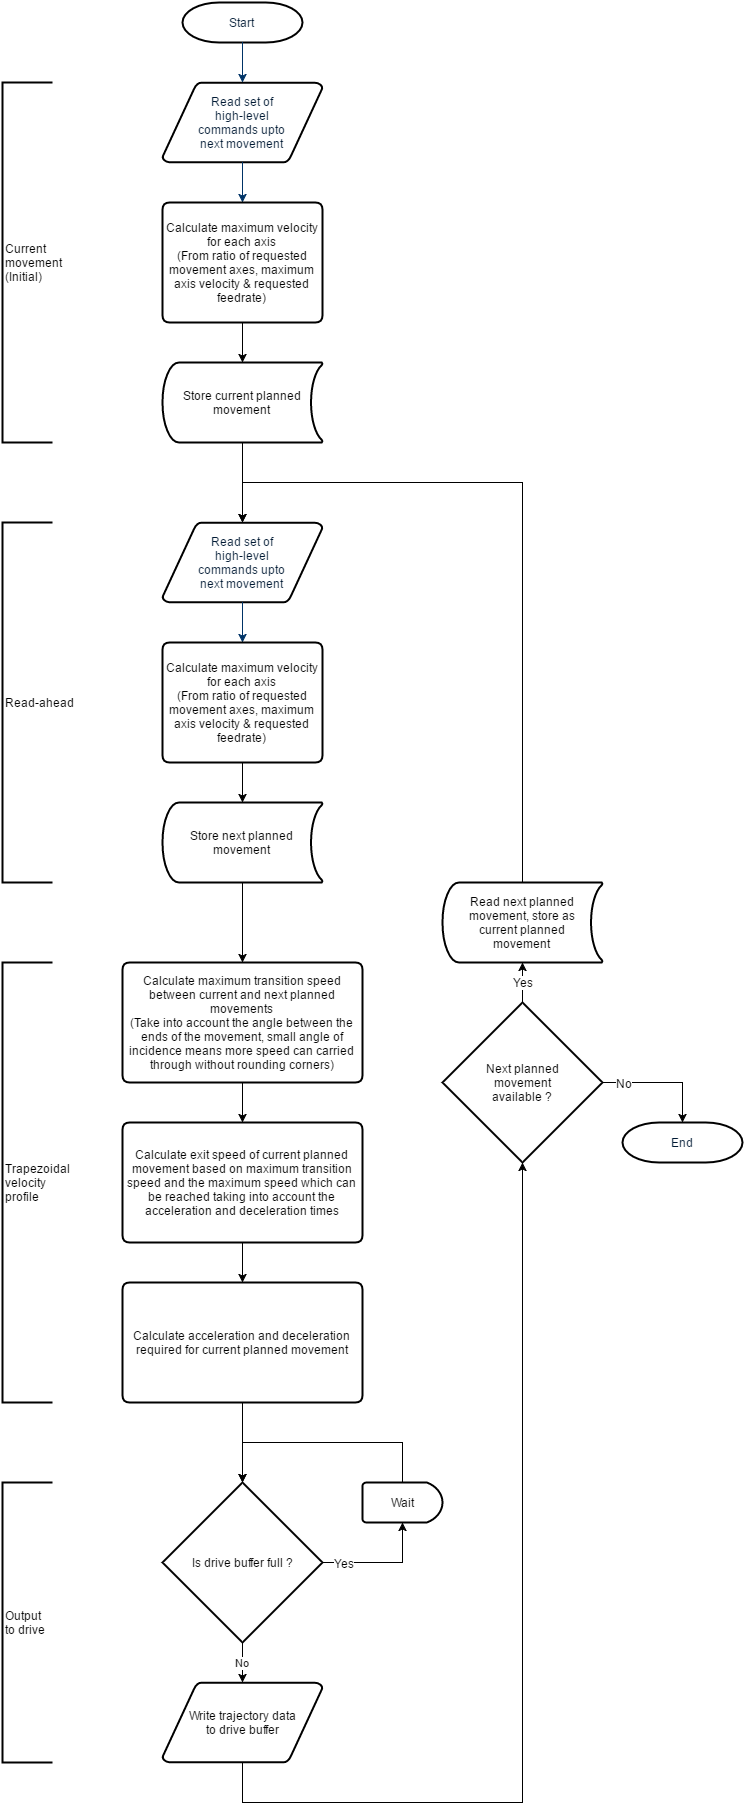

The diagram above was exported from draw.io. Its source (the exported page's mxGraphModel, read from the mxfile embedded in the PNG):
<mxGraphModel dx="3354" dy="1455" grid="1" gridSize="10" guides="1" tooltips="1" connect="1" arrows="1" fold="1" page="0" pageScale="1.5" pageWidth="826" pageHeight="1169" background="none" math="0" shadow="0">
  <root>
    <mxCell id="0" style=";html=1;" />
    <mxCell id="1" style=";html=1;" parent="0" />
    <mxCell id="2" value="S&lt;span style=&quot;line-height: 1.2&quot;&gt;tart&lt;/span&gt;" style="shape=mxgraph.flowchart.terminator;fillColor=#FFFFFF;strokeColor=#000000;strokeWidth=2;gradientColor=none;gradientDirection=north;fontColor=#001933;fontStyle=0;html=1;" parent="1" vertex="1">
      <mxGeometry x="180" width="120" height="40" as="geometry" />
    </mxCell>
    <mxCell id="3" value="Read set of&lt;div&gt;high-level&lt;div&gt;commands&amp;nbsp;&lt;span style=&quot;line-height: 1.2&quot;&gt;upto&lt;/span&gt;&lt;/div&gt;&lt;div&gt;next movement&lt;/div&gt;&lt;/div&gt;" style="shape=mxgraph.flowchart.data;fillColor=#FFFFFF;strokeColor=#000000;strokeWidth=2;gradientColor=none;gradientDirection=north;fontColor=#001933;fontStyle=0;html=1;" parent="1" vertex="1">
      <mxGeometry x="160" y="80" width="160" height="80" as="geometry" />
    </mxCell>
    <mxCell id="9" style="fontColor=#001933;fontStyle=1;strokeColor=#003366;strokeWidth=1;html=1;entryX=0.5;entryY=0;entryPerimeter=0;exitX=0.5;exitY=1;exitPerimeter=0;" parent="1" source="2" target="3" edge="1">
      <mxGeometry relative="1" as="geometry">
        <mxPoint x="220" y="50" as="sourcePoint" />
        <mxPoint x="220" y="70" as="targetPoint" />
      </mxGeometry>
    </mxCell>
    <mxCell id="10" style="fontColor=#001933;fontStyle=1;strokeColor=#003366;strokeWidth=1;html=1;entryX=0.5;entryY=0;entryPerimeter=0;exitX=0.5;exitY=1;exitPerimeter=0;" parent="1" source="3" target="665066bc0384a45-66" edge="1">
      <mxGeometry relative="1" as="geometry">
        <mxPoint x="160" y="180" as="sourcePoint" />
        <mxPoint x="240" y="190" as="targetPoint" />
      </mxGeometry>
    </mxCell>
    <mxCell id="665066bc0384a45-68" style="edgeStyle=orthogonalEdgeStyle;rounded=0;html=1;exitX=0.5;exitY=1;exitPerimeter=0;entryX=0.5;entryY=0;entryPerimeter=0;jettySize=auto;orthogonalLoop=1;" edge="1" parent="1" source="665066bc0384a45-66" target="665066bc0384a45-67">
      <mxGeometry relative="1" as="geometry" />
    </mxCell>
    <mxCell id="665066bc0384a45-66" value="Calculate maximum velocity for each axis&lt;div&gt;(From ratio of requested movement axes, maximum axis velocity &amp;amp; requested feedrate)&lt;/div&gt;" style="strokeWidth=2;html=1;shape=mxgraph.flowchart.process;whiteSpace=wrap;" vertex="1" parent="1">
      <mxGeometry x="160" y="200" width="160" height="120" as="geometry" />
    </mxCell>
    <mxCell id="665066bc0384a45-74" style="edgeStyle=orthogonalEdgeStyle;rounded=0;html=1;exitX=0.5;exitY=1;exitPerimeter=0;entryX=0.5;entryY=0;entryPerimeter=0;jettySize=auto;orthogonalLoop=1;" edge="1" parent="1" source="665066bc0384a45-67" target="665066bc0384a45-69">
      <mxGeometry relative="1" as="geometry" />
    </mxCell>
    <mxCell id="665066bc0384a45-67" value="Store current planned movement" style="strokeWidth=2;html=1;shape=mxgraph.flowchart.stored_data;whiteSpace=wrap;" vertex="1" parent="1">
      <mxGeometry x="160" y="360" width="160" height="80" as="geometry" />
    </mxCell>
    <mxCell id="665066bc0384a45-69" value="Read set of&lt;div&gt;high-level&lt;div&gt;commands&amp;nbsp;&lt;span style=&quot;line-height: 1.2&quot;&gt;upto&lt;/span&gt;&lt;/div&gt;&lt;div&gt;next movement&lt;/div&gt;&lt;/div&gt;" style="shape=mxgraph.flowchart.data;fillColor=#FFFFFF;strokeColor=#000000;strokeWidth=2;gradientColor=none;gradientDirection=north;fontColor=#001933;fontStyle=0;html=1;" vertex="1" parent="1">
      <mxGeometry x="160" y="520" width="160" height="80" as="geometry" />
    </mxCell>
    <mxCell id="665066bc0384a45-70" style="fontColor=#001933;fontStyle=1;strokeColor=#003366;strokeWidth=1;html=1;entryX=0.5;entryY=0;entryPerimeter=0;exitX=0.5;exitY=1;exitPerimeter=0;" edge="1" source="665066bc0384a45-69" target="665066bc0384a45-72" parent="1">
      <mxGeometry x="240" y="600" as="geometry">
        <mxPoint x="160" y="620" as="sourcePoint" />
        <mxPoint x="240" y="630" as="targetPoint" />
      </mxGeometry>
    </mxCell>
    <mxCell id="665066bc0384a45-71" style="edgeStyle=orthogonalEdgeStyle;rounded=0;html=1;exitX=0.5;exitY=1;exitPerimeter=0;entryX=0.5;entryY=0;entryPerimeter=0;jettySize=auto;orthogonalLoop=1;" edge="1" source="665066bc0384a45-72" target="665066bc0384a45-73" parent="1">
      <mxGeometry x="240" y="760" as="geometry" />
    </mxCell>
    <mxCell id="665066bc0384a45-72" value="Calculate maximum velocity for each axis&lt;div&gt;(From ratio of requested movement axes, maximum axis velocity &amp;amp; requested feedrate)&lt;/div&gt;" style="strokeWidth=2;html=1;shape=mxgraph.flowchart.process;whiteSpace=wrap;" vertex="1" parent="1">
      <mxGeometry x="160" y="640" width="160" height="120" as="geometry" />
    </mxCell>
    <mxCell id="665066bc0384a45-80" style="edgeStyle=orthogonalEdgeStyle;rounded=0;html=1;exitX=0.5;exitY=1;exitPerimeter=0;entryX=0.5;entryY=0;entryPerimeter=0;jettySize=auto;orthogonalLoop=1;" edge="1" parent="1" source="665066bc0384a45-73" target="665066bc0384a45-79">
      <mxGeometry relative="1" as="geometry" />
    </mxCell>
    <mxCell id="665066bc0384a45-73" value="Store next planned movement" style="strokeWidth=2;html=1;shape=mxgraph.flowchart.stored_data;whiteSpace=wrap;" vertex="1" parent="1">
      <mxGeometry x="160" y="800" width="160" height="80" as="geometry" />
    </mxCell>
    <mxCell id="665066bc0384a45-75" value="Read-ahead" style="strokeWidth=2;html=1;shape=mxgraph.flowchart.annotation_1;align=left;" vertex="1" parent="1">
      <mxGeometry y="520" width="50" height="360" as="geometry" />
    </mxCell>
    <mxCell id="665066bc0384a45-78" value="Current&lt;div&gt;movement&lt;/div&gt;&lt;div&gt;(Initial)&lt;/div&gt;" style="strokeWidth=2;html=1;shape=mxgraph.flowchart.annotation_1;align=left;" vertex="1" parent="1">
      <mxGeometry y="80" width="50" height="360" as="geometry" />
    </mxCell>
    <mxCell id="665066bc0384a45-84" style="edgeStyle=orthogonalEdgeStyle;rounded=0;html=1;exitX=0.5;exitY=1;exitPerimeter=0;entryX=0.5;entryY=0;entryPerimeter=0;jettySize=auto;orthogonalLoop=1;" edge="1" parent="1" source="665066bc0384a45-79" target="665066bc0384a45-82">
      <mxGeometry relative="1" as="geometry" />
    </mxCell>
    <mxCell id="665066bc0384a45-79" value="Calculate maximum transition speed between current and next planned movements&lt;div&gt;(Take into account the angle between the ends of the movement, small&amp;nbsp;angle of incidence means more speed can carried through without rounding corners)&lt;/div&gt;" style="strokeWidth=2;html=1;shape=mxgraph.flowchart.process;whiteSpace=wrap;" vertex="1" parent="1">
      <mxGeometry x="120" y="960" width="240" height="120" as="geometry" />
    </mxCell>
    <mxCell id="665066bc0384a45-81" value="Trapezoidal&lt;div&gt;velocity&lt;/div&gt;&lt;div&gt;profile&lt;/div&gt;" style="strokeWidth=2;html=1;shape=mxgraph.flowchart.annotation_1;align=left;" vertex="1" parent="1">
      <mxGeometry y="960" width="50" height="440" as="geometry" />
    </mxCell>
    <mxCell id="665066bc0384a45-85" style="edgeStyle=orthogonalEdgeStyle;rounded=0;html=1;exitX=0.5;exitY=1;exitPerimeter=0;entryX=0.5;entryY=0;entryPerimeter=0;jettySize=auto;orthogonalLoop=1;" edge="1" parent="1" source="665066bc0384a45-82" target="665066bc0384a45-83">
      <mxGeometry relative="1" as="geometry" />
    </mxCell>
    <mxCell id="665066bc0384a45-82" value="Calculate exit speed of current planned movement based on maximum transition speed and the maximum speed which can be reached taking into account the acceleration and deceleration times" style="strokeWidth=2;html=1;shape=mxgraph.flowchart.process;whiteSpace=wrap;" vertex="1" parent="1">
      <mxGeometry x="120" y="1120" width="240" height="120" as="geometry" />
    </mxCell>
    <mxCell id="665066bc0384a45-97" style="edgeStyle=orthogonalEdgeStyle;rounded=0;html=1;exitX=0.5;exitY=1;exitPerimeter=0;entryX=0.5;entryY=0;entryPerimeter=0;jettySize=auto;orthogonalLoop=1;" edge="1" parent="1" source="665066bc0384a45-83" target="665066bc0384a45-95">
      <mxGeometry relative="1" as="geometry" />
    </mxCell>
    <mxCell id="665066bc0384a45-83" value="Calculate acceleration and deceleration required for current planned movement" style="strokeWidth=2;html=1;shape=mxgraph.flowchart.process;whiteSpace=wrap;" vertex="1" parent="1">
      <mxGeometry x="120" y="1280" width="240" height="120" as="geometry" />
    </mxCell>
    <mxCell id="665066bc0384a45-87" style="edgeStyle=orthogonalEdgeStyle;rounded=0;html=1;exitX=0.5;exitY=0;exitPerimeter=0;jettySize=auto;orthogonalLoop=1;entryX=0.5;entryY=0;entryPerimeter=0;" edge="1" parent="1" source="665066bc0384a45-86" target="665066bc0384a45-69">
      <mxGeometry relative="1" as="geometry">
        <mxPoint x="277" y="480" as="targetPoint" />
        <Array as="points">
          <mxPoint x="520" y="480" />
          <mxPoint x="240" y="480" />
        </Array>
      </mxGeometry>
    </mxCell>
    <mxCell id="665066bc0384a45-86" value="Read next planned movement, store as&lt;div&gt;current planned&lt;/div&gt;&lt;div&gt;movement&lt;/div&gt;" style="strokeWidth=2;html=1;shape=mxgraph.flowchart.stored_data;whiteSpace=wrap;" vertex="1" parent="1">
      <mxGeometry x="440" y="880" width="160" height="80" as="geometry" />
    </mxCell>
    <mxCell id="665066bc0384a45-89" style="edgeStyle=orthogonalEdgeStyle;rounded=0;html=1;exitX=0.5;exitY=0;exitPerimeter=0;entryX=0.5;entryY=1;entryPerimeter=0;jettySize=auto;orthogonalLoop=1;" edge="1" parent="1" source="665066bc0384a45-88" target="665066bc0384a45-86">
      <mxGeometry relative="1" as="geometry" />
    </mxCell>
    <mxCell id="665066bc0384a45-93" value="Yes" style="text;html=1;resizable=0;points=[];align=center;verticalAlign=middle;labelBackgroundColor=#ffffff;" vertex="1" connectable="0" parent="665066bc0384a45-89">
      <mxGeometry x="0.05" relative="1" as="geometry">
        <mxPoint as="offset" />
      </mxGeometry>
    </mxCell>
    <mxCell id="665066bc0384a45-91" style="edgeStyle=orthogonalEdgeStyle;rounded=0;html=1;exitX=1;exitY=0.5;exitPerimeter=0;entryX=0.5;entryY=0;entryPerimeter=0;jettySize=auto;orthogonalLoop=1;" edge="1" parent="1" source="665066bc0384a45-88" target="665066bc0384a45-90">
      <mxGeometry relative="1" as="geometry" />
    </mxCell>
    <mxCell id="665066bc0384a45-92" value="No" style="text;html=1;resizable=0;points=[];align=center;verticalAlign=middle;labelBackgroundColor=#ffffff;" vertex="1" connectable="0" parent="665066bc0384a45-91">
      <mxGeometry x="-0.65" relative="1" as="geometry">
        <mxPoint as="offset" />
      </mxGeometry>
    </mxCell>
    <mxCell id="665066bc0384a45-88" value="Next planned&lt;div&gt;movement&lt;/div&gt;&lt;div&gt;available ?&lt;/div&gt;" style="strokeWidth=2;html=1;shape=mxgraph.flowchart.decision;whiteSpace=wrap;" vertex="1" parent="1">
      <mxGeometry x="440" y="1000" width="160" height="160" as="geometry" />
    </mxCell>
    <mxCell id="665066bc0384a45-90" value="End" style="shape=mxgraph.flowchart.terminator;fillColor=#FFFFFF;strokeColor=#000000;strokeWidth=2;gradientColor=none;gradientDirection=north;fontColor=#001933;fontStyle=0;html=1;" vertex="1" parent="1">
      <mxGeometry x="620" y="1120" width="120" height="40" as="geometry" />
    </mxCell>
    <mxCell id="665066bc0384a45-99" style="edgeStyle=orthogonalEdgeStyle;rounded=0;html=1;exitX=1;exitY=0.5;exitPerimeter=0;entryX=0.5;entryY=1;entryPerimeter=0;jettySize=auto;orthogonalLoop=1;" edge="1" parent="1" source="665066bc0384a45-95" target="665066bc0384a45-98">
      <mxGeometry relative="1" as="geometry" />
    </mxCell>
    <mxCell id="665066bc0384a45-101" value="Yes" style="text;html=1;resizable=0;points=[];align=center;verticalAlign=middle;labelBackgroundColor=#ffffff;" vertex="1" connectable="0" parent="665066bc0384a45-99">
      <mxGeometry x="-0.65" relative="1" as="geometry">
        <mxPoint as="offset" />
      </mxGeometry>
    </mxCell>
    <mxCell id="665066bc0384a45-103" value="No" style="edgeStyle=orthogonalEdgeStyle;rounded=0;html=1;exitX=0.5;exitY=1;exitPerimeter=0;entryX=0.5;entryY=0;entryPerimeter=0;jettySize=auto;orthogonalLoop=1;" edge="1" parent="1" source="665066bc0384a45-95" target="665066bc0384a45-102">
      <mxGeometry relative="1" as="geometry" />
    </mxCell>
    <mxCell id="665066bc0384a45-95" value="Is drive buffer full ?" style="strokeWidth=2;html=1;shape=mxgraph.flowchart.decision;whiteSpace=wrap;" vertex="1" parent="1">
      <mxGeometry x="160" y="1480" width="160" height="160" as="geometry" />
    </mxCell>
    <mxCell id="665066bc0384a45-100" style="edgeStyle=orthogonalEdgeStyle;rounded=0;html=1;exitX=0.5;exitY=0;exitPerimeter=0;entryX=0.5;entryY=0;entryPerimeter=0;jettySize=auto;orthogonalLoop=1;" edge="1" parent="1" source="665066bc0384a45-98" target="665066bc0384a45-95">
      <mxGeometry relative="1" as="geometry">
        <Array as="points">
          <mxPoint x="400" y="1440" />
          <mxPoint x="240" y="1440" />
        </Array>
      </mxGeometry>
    </mxCell>
    <mxCell id="665066bc0384a45-98" value="Wait" style="strokeWidth=2;html=1;shape=mxgraph.flowchart.delay;whiteSpace=wrap;" vertex="1" parent="1">
      <mxGeometry x="360" y="1480" width="80" height="40" as="geometry" />
    </mxCell>
    <mxCell id="665066bc0384a45-104" style="edgeStyle=orthogonalEdgeStyle;rounded=0;html=1;exitX=0.5;exitY=1;exitPerimeter=0;entryX=0.5;entryY=1;entryPerimeter=0;jettySize=auto;orthogonalLoop=1;" edge="1" parent="1" source="665066bc0384a45-102" target="665066bc0384a45-88">
      <mxGeometry relative="1" as="geometry">
        <Array as="points">
          <mxPoint x="240" y="1800" />
          <mxPoint x="520" y="1800" />
        </Array>
      </mxGeometry>
    </mxCell>
    <mxCell id="665066bc0384a45-102" value="Write trajectory data&lt;div&gt;to drive buffer&lt;/div&gt;" style="strokeWidth=2;html=1;shape=mxgraph.flowchart.data;whiteSpace=wrap;" vertex="1" parent="1">
      <mxGeometry x="160" y="1680" width="160" height="80" as="geometry" />
    </mxCell>
    <mxCell id="665066bc0384a45-105" value="Output&lt;div&gt;to drive&lt;/div&gt;" style="strokeWidth=2;html=1;shape=mxgraph.flowchart.annotation_1;align=left;" vertex="1" parent="1">
      <mxGeometry y="1480" width="50" height="280" as="geometry" />
    </mxCell>
  </root>
</mxGraphModel>